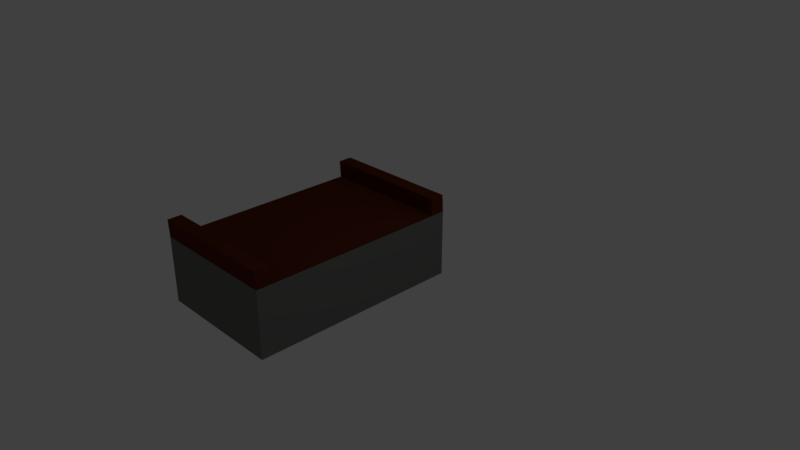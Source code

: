 # Source: pont_2.blend  (saved by Blender 2.79.0; exported with 4.5.12 LTS)
import bpy
from mathutils import Matrix  # noqa: F401  (used for matrix-valued properties, if any)

bpy.ops.wm.read_factory_settings(use_empty=True)
scene = bpy.context.scene
scene.name = 'Scene'

# ---- collections
col_collection_1 = bpy.data.collections.new('Collection 1'); scene.collection.children.link(col_collection_1)

# ---- materials (node trees are filled in below, after node groups)
mat_material = bpy.data.materials.new('Material')
mat_material.alpha_threshold = 0.0
mat_material.use_transparent_shadow = False
mat_material.diffuse_color = (0.1679, 0.1663, 0.1613, 1.0)
mat_material.roughness = 0.5
mat_material_001 = bpy.data.materials.new('Material.001')
mat_material_001.alpha_threshold = 0.0
mat_material_001.use_transparent_shadow = False
mat_material_001.diffuse_color = (0.03106, 0.03106, 0.03106, 1.0)
mat_material_001.roughness = 0.5
mat_material_002 = bpy.data.materials.new('Material.002')
mat_material_002.alpha_threshold = 0.0
mat_material_002.use_transparent_shadow = False
mat_material_002.diffuse_color = (0.1, 0.02, 0.004576, 1.0)
mat_material_002.specular_color = (0.1, 0.02, 0.005)
mat_material_002.roughness = 0.5

# ---- material node trees

# ---- world
world_world = bpy.data.worlds.new('World'); scene.world = world_world
world_world.color = (0.05088, 0.05088, 0.05088)
world_world.use_sun_shadow = False
world_world.sun_shadow_jitter_overblur = 0.0
world_world.cycles.sampling_method = 'MANUAL'

# ---- cameras
cam_camera = bpy.data.cameras.new('Camera')
cam_camera.clip_end = 100.0
cam_camera.lens = 35.0
cam_camera.sensor_width = 32.0
cam_camera.sensor_height = 18.0
cam_camera.ortho_scale = 7.314
cam_camera.dof.focus_distance = 0.0
cam_camera.dof.aperture_fstop = 128.0

# ---- lights
light_lamp = bpy.data.lights.new('Lamp', 'POINT')
light_lamp.transmission_factor = 0.0
light_lamp.cutoff_distance = 30.0
light_lamp.energy = 100.0
light_lamp.shadow_buffer_clip_start = 1.001
light_lamp.shadow_soft_size = 0.1
light_lamp.shadow_maximum_resolution = 0.006
light_lamp.use_absolute_resolution = True

# ---- meshes
me_cube_001 = bpy.data.meshes.new('Cube.001')
me_cube_001.from_pydata([(-1.0, -1.5, -1.0), (-2.996, -1.38, -1.024), (-1.0, 0.0, -1.0), (-1.0, 0.0, 0.0), (0.8682, 0.0, 2.556), (-1.0, -1.38, -1.0), (-1.0, -1.38, 0.0), (-1.016, -1.38, 0.2532), (-1.0, -1.594, -1.0), (-1.0, -1.594, 0.0), (-1.0, -1.38, -1.0), (-1.0, -1.5, -1.0), (-1.0, -1.38, 0.0), (-1.0, -1.594, 0.0), (-1.0, 0.0, 0.0), (-1.0, 0.0, -1.0), (-1.016, -1.38, 0.2532), (-1.016, -1.5, 0.2532), (-1.0, -1.594, -1.0), (-1.016, -1.594, 0.2532), (-2.996, -1.5, -1.024), (-2.996, -1.5, -0.02394), (-2.996, -1.38, -0.02394), (-2.996, -1.594, -0.02394), (-2.996, 0.0, -0.02394), (-2.996, 0.0, -1.024), (-3.011, -1.38, 0.2293), (-3.011, -1.5, 0.2293), (-2.996, -1.594, -1.024), (-3.011, -1.594, 0.2293)], [], [(0, 8, 18, 11), (5, 0, 11, 10), (6, 3, 14, 12), (15, 14, 12, 13, 18, 11, 10), (13, 12, 16, 17, 19), (7, 6, 12, 16), (12, 14, 24, 22), (13, 19, 29, 23), (15, 10, 1, 25), (17, 16, 26, 27), (18, 13, 23, 28), (2, 5, 10, 15), (8, 9, 13, 18), (1, 22, 24, 25), (20, 21, 22, 1), (22, 21, 27, 26), (27, 21, 23, 29), (21, 20, 28, 23), (19, 17, 27, 29), (16, 12, 22, 26), (10, 11, 20, 1), (11, 18, 28, 20)])
me_cube_001.polygons.foreach_set('material_index', [0, 0, 2, 0, 2, 2, 2, 2, 0, 2, 0, 0, 0, 0, 0, 2, 2, 0, 2, 2, 0, 0])
me_cube_001.materials.append(mat_material)
me_cube_001.materials.append(mat_material_001)
me_cube_001.materials.append(mat_material_002)
me_cube_001.use_remesh_preserve_volume = False
me_cube_001.use_remesh_preserve_attributes = False
me_cube_001.use_mirror_vertex_groups = False
me_cube_001.update()

# ---- objects
ob_cube = bpy.data.objects.new('Cube', me_cube_001)
ob_lamp = bpy.data.objects.new('Lamp', light_lamp)
ob_camera = bpy.data.objects.new('Camera', cam_camera)

# ---- transforms, parenting, visibility, modifiers, constraints
ob_cube.location = (0.7725, 0.0, 0.0)
ob_cube.lineart.crease_threshold = 0.0
_m = ob_cube.modifiers.new('Mirror', 'MIRROR')
_m.use_axis = (False, True, False)
_m.use_clip = True
ob_lamp.location = (4.076, 1.005, 5.904)
ob_lamp.rotation_euler = (0.6503, 0.05522, 1.866)
ob_lamp.lock_rotations_4d = False
ob_lamp.empty_display_type = 'ARROWS'
ob_lamp.color = (0.0, 0.0, 0.0, 0.0)
ob_lamp.lineart.crease_threshold = 0.0
ob_camera.location = (7.481, -6.508, 5.344)
ob_camera.rotation_euler = (1.109, 0.0, 0.8149)
ob_camera.lock_rotations_4d = False
ob_camera.empty_display_type = 'ARROWS'
ob_camera.color = (0.0, 0.0, 0.0, 0.0)
ob_camera.display_type = 'WIRE'
ob_camera.lineart.crease_threshold = 0.0

# ---- collection membership
col_collection_1.objects.link(ob_cube)
col_collection_1.objects.link(ob_lamp)
col_collection_1.objects.link(ob_camera)

# ---- scene / render settings (as saved in the file)
scene.camera = ob_camera
scene.frame_start = 1; scene.frame_end = 250; scene.frame_set(0)
scene.render.engine = 'BLENDER_EEVEE_NEXT'
scene.render.resolution_percentage = 50
scene.render.dither_intensity = 0.0
scene.cycles.use_denoising = False
scene.cycles.samples = 128
scene.cycles.sampling_pattern = 'TABULATED_SOBOL'
scene.cycles.use_adaptive_sampling = False
scene.cycles.use_light_tree = False
scene.cycles.blur_glossy = 0.0
scene.cycles.sample_clamp_indirect = 0.0
scene.view_settings.view_transform = 'Standard'
bpy.context.view_layer.update()
